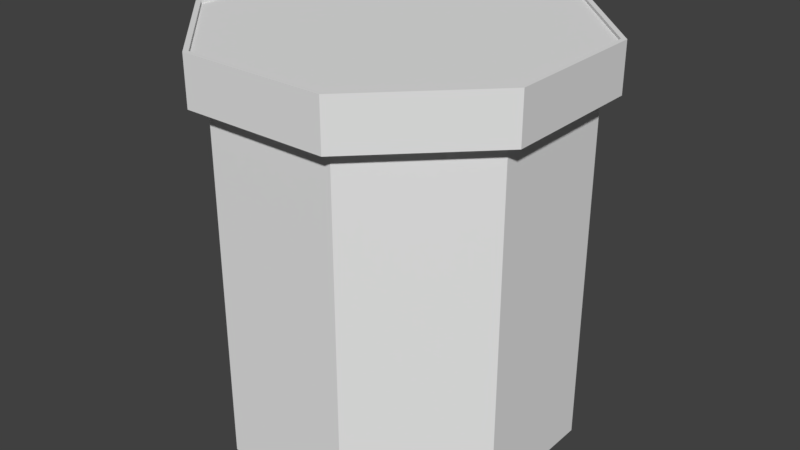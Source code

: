 # Source: pillar_collision.blend  (saved by Blender 2.79.0; exported with 4.5.12 LTS)
import bpy
from mathutils import Matrix  # noqa: F401  (used for matrix-valued properties, if any)

bpy.ops.wm.read_factory_settings(use_empty=True)
scene = bpy.context.scene
scene.name = 'Scene'

# ---- collections
col_collection_1 = bpy.data.collections.new('Collection 1'); scene.collection.children.link(col_collection_1)

# ---- world
world_world = bpy.data.worlds.new('World'); scene.world = world_world
world_world.color = (0.05088, 0.05088, 0.05088)
world_world.use_sun_shadow = False
world_world.sun_shadow_jitter_overblur = 0.0
world_world.cycles.sampling_method = 'MANUAL'

# ---- meshes
me_cylinder = bpy.data.meshes.new('Cylinder')
me_cylinder.from_pydata([(0.3827, 0.9239, -1.0), (0.3827, 0.9239, 0.9848), (0.9239, 0.3827, -1.0), (0.9239, 0.3827, 0.9848), (0.9239, -0.3827, -1.0), (0.9239, -0.3827, 0.9848), (0.3827, -0.9239, -1.0), (0.3827, -0.9239, 0.9848), (-0.3827, -0.9239, -1.0), (-0.3827, -0.9239, 0.9848), (-0.9239, -0.3827, -1.0), (-0.9239, -0.3827, 0.9848), (-0.9239, 0.3827, -1.0), (-0.9239, 0.3827, 0.9848), (-0.3827, 0.9239, -1.0), (-0.3827, 0.9239, 0.9848), (1.016, 0.421, 0.9875), (0.421, 1.016, 0.9875), (1.016, -0.421, 0.9875), (0.421, -1.016, 0.9875), (-0.421, -1.016, 0.9875), (-1.016, -0.421, 0.9875), (-1.016, 0.421, 0.9875), (-0.421, 1.016, 0.9875), (1.016, 0.421, 1.263), (0.421, 1.016, 1.263), (1.016, -0.421, 1.263), (0.421, -1.016, 1.263), (-0.421, -1.016, 1.263), (-1.016, -0.421, 1.263), (-1.016, 0.421, 1.263), (-0.421, 1.016, 1.263), (0.989, 0.4097, 1.263), (0.4097, 0.989, 1.263), (0.989, -0.4097, 1.263), (0.4097, -0.989, 1.263), (-0.4097, -0.989, 1.263), (-0.989, -0.4097, 1.263), (-0.989, 0.4097, 1.263), (-0.4097, 0.989, 1.263), (0.989, 0.4097, 1.247), (0.4097, 0.989, 1.247), (0.989, -0.4097, 1.247), (0.4097, -0.989, 1.247), (-0.4097, -0.989, 1.247), (-0.989, -0.4097, 1.247), (-0.989, 0.4097, 1.247), (-0.4097, 0.989, 1.247)], [], [(0, 1, 3, 2), (2, 3, 5, 4), (4, 5, 7, 6), (6, 7, 9, 8), (8, 9, 11, 10), (10, 11, 13, 12), (7, 5, 18, 19), (12, 13, 15, 14), (14, 15, 1, 0), (23, 22, 30, 31), (13, 11, 21, 22), (9, 7, 19, 20), (15, 13, 22, 23), (5, 3, 16, 18), (11, 9, 20, 21), (1, 15, 23, 17), (3, 1, 17, 16), (28, 27, 35, 36), (21, 20, 28, 29), (19, 18, 26, 27), (16, 17, 25, 24), (17, 23, 31, 25), (22, 21, 29, 30), (20, 19, 27, 28), (18, 16, 24, 26), (33, 39, 47, 41), (26, 24, 32, 34), (31, 30, 38, 39), (29, 28, 36, 37), (27, 26, 34, 35), (24, 25, 33, 32), (25, 31, 39, 33), (30, 29, 37, 38), (40, 41, 47, 46, 45, 44, 43, 42), (38, 37, 45, 46), (36, 35, 43, 44), (34, 32, 40, 42), (39, 38, 46, 47), (37, 36, 44, 45), (35, 34, 42, 43), (32, 33, 41, 40)])
_uv = me_cylinder.uv_layers.new(name='UVMap')
_uv.uv.foreach_set('vector', [0.605, 0.0001911, 0.605, 0.3242, 0.4808, 0.3242, 0.4808, 0.0001911, 0.4808, 0.0001911, 0.4808, 0.3242, 0.3589, 0.3242, 0.3589, 0.0001911, 0.3589, 0.0001911, 0.3589, 0.3242, 0.2392, 0.3242, 0.2392, 0.0001911, 0.2392, 0.0001911, 0.2392, 0.3242, 0.1212, 0.3242, 0.1212, 0.0001911, 0.1212, 0.0001911, 0.1212, 0.3242, 0.0001472, 0.3242, 0.0001473, 0.0001911, 0.9998, 0.0001912, 0.9998, 0.3242, 0.8596, 0.3242, 0.8596, 0.0001912, 0.2392, 0.3242, 0.3589, 0.3242, 0.3589, 0.3387, 0.2392, 0.3387, 0.8596, 0.0001912, 0.8596, 0.3242, 0.7311, 0.3242, 0.7311, 0.0001911, 0.7311, 0.0001911, 0.7311, 0.3242, 0.605, 0.3242, 0.605, 0.0001911, 0.7311, 0.3387, 0.8596, 0.3387, 0.8596, 0.3897, 0.7311, 0.3897, 0.8596, 0.3242, 0.9998, 0.3242, 0.9998, 0.3387, 0.8596, 0.3387, 0.1212, 0.3242, 0.2392, 0.3242, 0.2392, 0.3387, 0.1212, 0.3387, 0.7311, 0.3242, 0.8596, 0.3242, 0.8596, 0.3387, 0.7311, 0.3387, 0.3589, 0.3242, 0.4808, 0.3242, 0.4808, 0.3387, 0.3589, 0.3387, 0.0001472, 0.3242, 0.1212, 0.3242, 0.1212, 0.3387, 0.0001472, 0.3387, 0.605, 0.3242, 0.7311, 0.3242, 0.7311, 0.3387, 0.605, 0.3387, 0.4808, 0.3242, 0.605, 0.3242, 0.605, 0.3387, 0.4808, 0.3387, 0.1212, 0.3897, 0.2392, 0.3897, 0.2392, 0.3943, 0.1212, 0.3943, 0.0001472, 0.3387, 0.1212, 0.3387, 0.1212, 0.3897, 0.0001472, 0.3897, 0.2392, 0.3387, 0.3589, 0.3387, 0.3589, 0.3897, 0.2392, 0.3897, 0.4808, 0.3387, 0.605, 0.3387, 0.605, 0.3897, 0.4808, 0.3897, 0.605, 0.3387, 0.7311, 0.3387, 0.7311, 0.3897, 0.605, 0.3897, 0.8596, 0.3387, 0.9998, 0.3387, 0.9998, 0.3897, 0.8596, 0.3897, 0.1212, 0.3387, 0.2392, 0.3387, 0.2392, 0.3897, 0.1212, 0.3897, 0.3589, 0.3387, 0.4808, 0.3387, 0.4808, 0.3897, 0.3589, 0.3897, 0.605, 0.3943, 0.7311, 0.3943, 0.7311, 0.3967, 0.605, 0.3967, 0.3589, 0.3897, 0.4808, 0.3897, 0.4808, 0.3943, 0.3589, 0.3943, 0.7311, 0.3897, 0.8596, 0.3897, 0.8596, 0.3943, 0.7311, 0.3943, 0.0001472, 0.3897, 0.1212, 0.3897, 0.1212, 0.3943, 0.0001472, 0.3943, 0.2392, 0.3897, 0.3589, 0.3897, 0.3589, 0.3943, 0.2392, 0.3943, 0.4808, 0.3897, 0.605, 0.3897, 0.605, 0.3943, 0.4808, 0.3943, 0.605, 0.3897, 0.7311, 0.3897, 0.7311, 0.3943, 0.605, 0.3943, 0.8596, 0.3897, 0.9998, 0.3897, 0.9998, 0.3943, 0.8596, 0.3943, 0.2502, 0.8537, 0.2502, 0.6466, 0.3966, 0.5002, 0.6037, 0.5002, 0.7501, 0.6466, 0.7501, 0.8537, 0.6037, 1.0, 0.3966, 1.0, 0.8596, 0.3943, 0.9998, 0.3943, 0.9998, 0.3967, 0.8596, 0.3967, 0.1212, 0.3943, 0.2392, 0.3943, 0.2392, 0.3967, 0.1212, 0.3967, 0.3589, 0.3943, 0.4808, 0.3943, 0.4808, 0.3967, 0.3589, 0.3967, 0.7311, 0.3943, 0.8596, 0.3943, 0.8596, 0.3967, 0.7311, 0.3967, 0.0001472, 0.3943, 0.1212, 0.3943, 0.1212, 0.3967, 0.0001472, 0.3967, 0.2392, 0.3943, 0.3589, 0.3943, 0.3589, 0.3967, 0.2392, 0.3967, 0.4808, 0.3943, 0.605, 0.3943, 0.605, 0.3967, 0.4808, 0.3967])
me_cylinder.use_remesh_preserve_volume = False
me_cylinder.use_remesh_preserve_attributes = False
me_cylinder.use_mirror_vertex_groups = False
me_cylinder.update()

# ---- objects
ob_cylinder = bpy.data.objects.new('Cylinder', me_cylinder)

# ---- transforms, parenting, visibility, modifiers, constraints
ob_cylinder.location = (0.0, 0.0, 0.0)
ob_cylinder.lineart.crease_threshold = 0.0

# ---- collection membership
col_collection_1.objects.link(ob_cylinder)

# ---- scene / render settings (as saved in the file)
scene.frame_start = 1; scene.frame_end = 250; scene.frame_set(1)
scene.render.engine = 'BLENDER_EEVEE_NEXT'
scene.render.resolution_percentage = 50
scene.render.dither_intensity = 0.0
scene.cycles.use_denoising = False
scene.cycles.samples = 128
scene.cycles.sampling_pattern = 'TABULATED_SOBOL'
scene.cycles.use_adaptive_sampling = False
scene.cycles.use_light_tree = False
scene.cycles.blur_glossy = 0.0
scene.cycles.sample_clamp_indirect = 0.0
scene.view_settings.view_transform = 'Standard'
bpy.context.view_layer.update()

# ---- added for rendering (the .blend has no active camera and no usable light): camera, sun
cam_auto = bpy.data.cameras.new('AutoCamera')
cam_auto.lens = 50.0
cam_auto.sensor_width = 36.0
cam_auto.clip_end = 1000.0
ob_auto_camera = bpy.data.objects.new('AutoCamera', cam_auto)
scene.collection.objects.link(ob_auto_camera)
ob_auto_camera.location = (3.38451, -4.06142, 2.83886)
ob_auto_camera.rotation_euler = (1.09748, -7.21219e-08, 0.694738)
scene.camera = ob_auto_camera
light_auto_sun = bpy.data.lights.new('AutoSun', 'SUN')
light_auto_sun.energy = 3.0
light_auto_sun.angle = 0.0523599
ob_auto_sun = bpy.data.objects.new('AutoSun', light_auto_sun)
scene.collection.objects.link(ob_auto_sun)
ob_auto_sun.rotation_euler = (0.872665, 0.174533, 0.523599)
bpy.context.view_layer.update()

